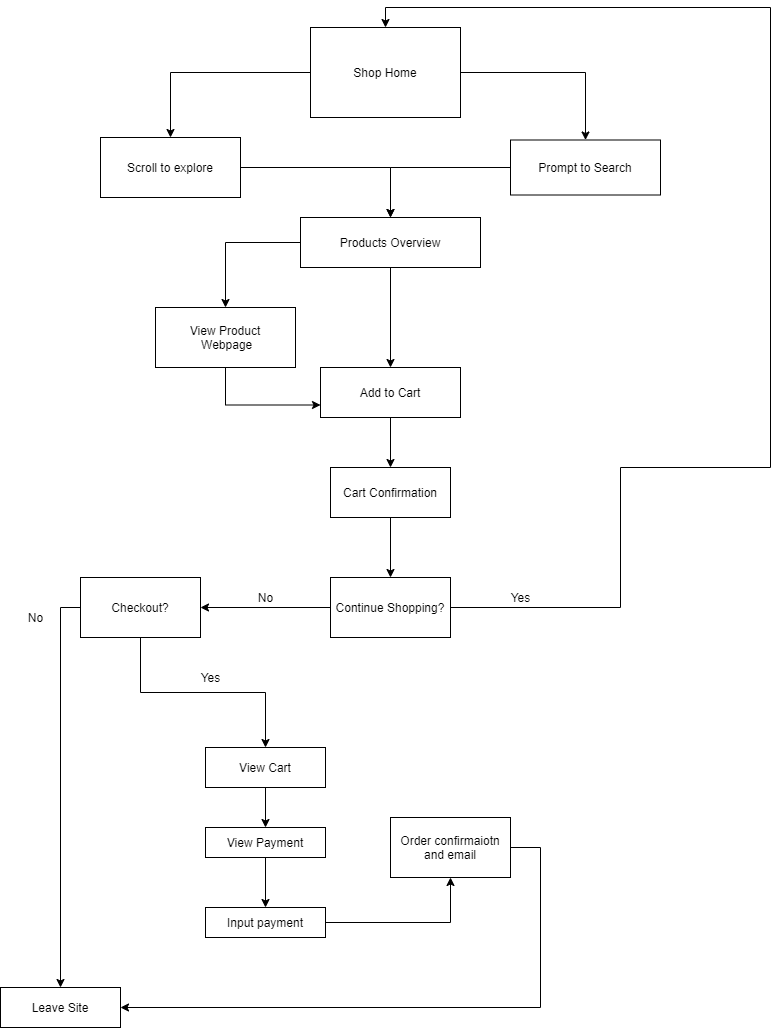

The diagram above was exported from draw.io. Its source (the exported page's mxGraphModel, read from the mxfile embedded in the PNG):
<mxGraphModel dx="1020" dy="890" grid="1" gridSize="10" guides="1" tooltips="1" connect="1" arrows="1" fold="1" page="1" pageScale="1" pageWidth="850" pageHeight="1100" math="0" shadow="0">
  <root>
    <mxCell id="0" />
    <mxCell id="1" parent="0" />
    <mxCell id="6" style="edgeStyle=orthogonalEdgeStyle;rounded=0;orthogonalLoop=1;jettySize=auto;html=1;exitX=1;exitY=0.5;exitDx=0;exitDy=0;" edge="1" parent="1" source="2" target="5">
      <mxGeometry relative="1" as="geometry" />
    </mxCell>
    <mxCell id="9" style="edgeStyle=orthogonalEdgeStyle;rounded=0;orthogonalLoop=1;jettySize=auto;html=1;" edge="1" parent="1" source="2" target="8">
      <mxGeometry relative="1" as="geometry" />
    </mxCell>
    <mxCell id="2" value="Shop Home" style="rounded=0;whiteSpace=wrap;html=1;" vertex="1" parent="1">
      <mxGeometry x="350" y="50" width="150" height="90" as="geometry" />
    </mxCell>
    <mxCell id="12" style="edgeStyle=orthogonalEdgeStyle;rounded=0;orthogonalLoop=1;jettySize=auto;html=1;entryX=0.5;entryY=0;entryDx=0;entryDy=0;" edge="1" parent="1" source="5" target="10">
      <mxGeometry relative="1" as="geometry" />
    </mxCell>
    <mxCell id="5" value="Prompt to Search" style="rounded=0;whiteSpace=wrap;html=1;" vertex="1" parent="1">
      <mxGeometry x="550" y="162.5" width="150" height="55" as="geometry" />
    </mxCell>
    <mxCell id="11" style="edgeStyle=orthogonalEdgeStyle;rounded=0;orthogonalLoop=1;jettySize=auto;html=1;entryX=0.5;entryY=0;entryDx=0;entryDy=0;" edge="1" parent="1" source="8" target="10">
      <mxGeometry relative="1" as="geometry" />
    </mxCell>
    <mxCell id="8" value="Scroll to explore" style="rounded=0;whiteSpace=wrap;html=1;" vertex="1" parent="1">
      <mxGeometry x="140" y="160" width="140" height="60" as="geometry" />
    </mxCell>
    <mxCell id="16" style="edgeStyle=orthogonalEdgeStyle;rounded=0;orthogonalLoop=1;jettySize=auto;html=1;" edge="1" parent="1" source="10" target="13">
      <mxGeometry relative="1" as="geometry" />
    </mxCell>
    <mxCell id="25" style="edgeStyle=orthogonalEdgeStyle;rounded=0;orthogonalLoop=1;jettySize=auto;html=1;entryX=0.5;entryY=0;entryDx=0;entryDy=0;" edge="1" parent="1" source="10" target="15">
      <mxGeometry relative="1" as="geometry" />
    </mxCell>
    <mxCell id="10" value="Products Overview" style="whiteSpace=wrap;html=1;" vertex="1" parent="1">
      <mxGeometry x="340" y="240" width="180" height="50" as="geometry" />
    </mxCell>
    <mxCell id="18" style="edgeStyle=orthogonalEdgeStyle;rounded=0;orthogonalLoop=1;jettySize=auto;html=1;entryX=0;entryY=0.75;entryDx=0;entryDy=0;exitX=0.5;exitY=1;exitDx=0;exitDy=0;" edge="1" parent="1" source="13" target="15">
      <mxGeometry relative="1" as="geometry" />
    </mxCell>
    <mxCell id="13" value="View Product&lt;br&gt;&amp;nbsp;Webpage" style="rounded=0;whiteSpace=wrap;html=1;" vertex="1" parent="1">
      <mxGeometry x="195" y="330" width="140" height="60" as="geometry" />
    </mxCell>
    <mxCell id="20" style="edgeStyle=orthogonalEdgeStyle;rounded=0;orthogonalLoop=1;jettySize=auto;html=1;entryX=0.5;entryY=0;entryDx=0;entryDy=0;" edge="1" parent="1" source="15" target="19">
      <mxGeometry relative="1" as="geometry" />
    </mxCell>
    <mxCell id="15" value="Add to Cart" style="whiteSpace=wrap;html=1;" vertex="1" parent="1">
      <mxGeometry x="360" y="390" width="140" height="50" as="geometry" />
    </mxCell>
    <mxCell id="24" style="edgeStyle=orthogonalEdgeStyle;rounded=0;orthogonalLoop=1;jettySize=auto;html=1;entryX=0.5;entryY=0;entryDx=0;entryDy=0;" edge="1" parent="1" source="19" target="22">
      <mxGeometry relative="1" as="geometry" />
    </mxCell>
    <mxCell id="19" value="Cart Confirmation" style="whiteSpace=wrap;html=1;" vertex="1" parent="1">
      <mxGeometry x="370" y="490" width="120" height="50" as="geometry" />
    </mxCell>
    <mxCell id="41" style="edgeStyle=orthogonalEdgeStyle;rounded=0;orthogonalLoop=1;jettySize=auto;html=1;entryX=1;entryY=0.5;entryDx=0;entryDy=0;" edge="1" parent="1" source="22" target="33">
      <mxGeometry relative="1" as="geometry" />
    </mxCell>
    <mxCell id="22" value="Continue Shopping?" style="whiteSpace=wrap;html=1;" vertex="1" parent="1">
      <mxGeometry x="370" y="600" width="120" height="60" as="geometry" />
    </mxCell>
    <mxCell id="30" style="edgeStyle=orthogonalEdgeStyle;rounded=0;orthogonalLoop=1;jettySize=auto;html=1;exitX=1;exitY=0.5;exitDx=0;exitDy=0;entryX=0.5;entryY=0;entryDx=0;entryDy=0;" edge="1" parent="1" source="22" target="2">
      <mxGeometry relative="1" as="geometry">
        <mxPoint x="660" y="630" as="sourcePoint" />
        <Array as="points">
          <mxPoint x="660" y="630" />
          <mxPoint x="660" y="490" />
          <mxPoint x="810" y="490" />
          <mxPoint x="810" y="30" />
          <mxPoint x="425" y="30" />
        </Array>
      </mxGeometry>
    </mxCell>
    <mxCell id="47" style="edgeStyle=orthogonalEdgeStyle;rounded=0;orthogonalLoop=1;jettySize=auto;html=1;entryX=0.5;entryY=0;entryDx=0;entryDy=0;exitX=0.5;exitY=1;exitDx=0;exitDy=0;" edge="1" parent="1" source="33" target="46">
      <mxGeometry relative="1" as="geometry" />
    </mxCell>
    <mxCell id="33" value="Checkout?" style="whiteSpace=wrap;html=1;" vertex="1" parent="1">
      <mxGeometry x="120" y="600" width="120" height="60" as="geometry" />
    </mxCell>
    <mxCell id="38" style="edgeStyle=orthogonalEdgeStyle;rounded=0;orthogonalLoop=1;jettySize=auto;html=1;entryX=0.5;entryY=0;entryDx=0;entryDy=0;exitX=0;exitY=0.5;exitDx=0;exitDy=0;" edge="1" parent="1" source="33" target="37">
      <mxGeometry relative="1" as="geometry">
        <mxPoint x="90" y="980" as="sourcePoint" />
      </mxGeometry>
    </mxCell>
    <mxCell id="37" value="Leave Site" style="whiteSpace=wrap;html=1;" vertex="1" parent="1">
      <mxGeometry x="40" y="1010" width="120" height="40" as="geometry" />
    </mxCell>
    <mxCell id="40" value="Yes" style="text;html=1;align=center;verticalAlign=middle;resizable=0;points=[];autosize=1;" vertex="1" parent="1">
      <mxGeometry x="540" y="610" width="40" height="20" as="geometry" />
    </mxCell>
    <mxCell id="42" value="No" style="text;html=1;align=center;verticalAlign=middle;resizable=0;points=[];autosize=1;" vertex="1" parent="1">
      <mxGeometry x="290" y="610" width="30" height="20" as="geometry" />
    </mxCell>
    <mxCell id="43" value="No" style="text;html=1;align=center;verticalAlign=middle;resizable=0;points=[];autosize=1;" vertex="1" parent="1">
      <mxGeometry x="60" y="630" width="30" height="20" as="geometry" />
    </mxCell>
    <mxCell id="50" style="edgeStyle=orthogonalEdgeStyle;rounded=0;orthogonalLoop=1;jettySize=auto;html=1;entryX=0.5;entryY=0;entryDx=0;entryDy=0;" edge="1" parent="1" source="46" target="49">
      <mxGeometry relative="1" as="geometry" />
    </mxCell>
    <mxCell id="46" value="View Cart" style="whiteSpace=wrap;html=1;" vertex="1" parent="1">
      <mxGeometry x="245" y="770" width="120" height="40" as="geometry" />
    </mxCell>
    <mxCell id="48" value="Yes" style="text;html=1;align=center;verticalAlign=middle;resizable=0;points=[];autosize=1;" vertex="1" parent="1">
      <mxGeometry x="230" y="690" width="40" height="20" as="geometry" />
    </mxCell>
    <mxCell id="52" style="edgeStyle=orthogonalEdgeStyle;rounded=0;orthogonalLoop=1;jettySize=auto;html=1;" edge="1" parent="1" source="49" target="51">
      <mxGeometry relative="1" as="geometry" />
    </mxCell>
    <mxCell id="49" value="View Payment" style="whiteSpace=wrap;html=1;" vertex="1" parent="1">
      <mxGeometry x="245" y="850" width="120" height="30" as="geometry" />
    </mxCell>
    <mxCell id="53" style="edgeStyle=orthogonalEdgeStyle;rounded=0;orthogonalLoop=1;jettySize=auto;html=1;" edge="1" parent="1" source="51" target="54">
      <mxGeometry relative="1" as="geometry">
        <mxPoint x="420" y="840" as="targetPoint" />
      </mxGeometry>
    </mxCell>
    <mxCell id="51" value="Input payment" style="rounded=0;whiteSpace=wrap;html=1;" vertex="1" parent="1">
      <mxGeometry x="245" y="930" width="120" height="30" as="geometry" />
    </mxCell>
    <mxCell id="55" style="edgeStyle=orthogonalEdgeStyle;rounded=0;orthogonalLoop=1;jettySize=auto;html=1;entryX=1;entryY=0.5;entryDx=0;entryDy=0;exitX=1;exitY=0.5;exitDx=0;exitDy=0;" edge="1" parent="1" source="54" target="37">
      <mxGeometry relative="1" as="geometry">
        <Array as="points">
          <mxPoint x="580" y="870" />
          <mxPoint x="580" y="1030" />
        </Array>
      </mxGeometry>
    </mxCell>
    <mxCell id="54" value="Order confirmaiotn and email" style="rounded=0;whiteSpace=wrap;html=1;" vertex="1" parent="1">
      <mxGeometry x="430" y="840" width="120" height="60" as="geometry" />
    </mxCell>
  </root>
</mxGraphModel>